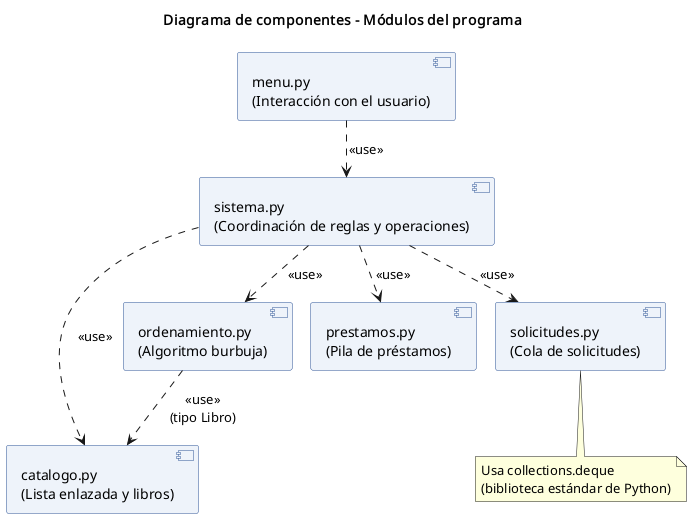

The diagram above was rendered by PlantUML. Its source (embedded in the PNG):
@startuml 05_componentes
!pragma layout smetana
skinparam defaultFontName Arial
skinparam shadowing false
skinparam component {
  BackgroundColor #EEF3FA
  BorderColor #2F5597
}
title Diagrama de componentes - Módulos del programa

component "menu.py\n(Interacción con el usuario)" as menu
component "sistema.py\n(Coordinación de reglas y operaciones)" as sistema
component "catalogo.py\n(Lista enlazada y libros)" as catalogo
component "solicitudes.py\n(Cola de solicitudes)" as solicitudes
component "prestamos.py\n(Pila de préstamos)" as prestamos
component "ordenamiento.py\n(Algoritmo burbuja)" as ordenamiento

menu ..> sistema : <<use>>
sistema ..> catalogo : <<use>>
sistema ..> solicitudes : <<use>>
sistema ..> prestamos : <<use>>
sistema ..> ordenamiento : <<use>>
ordenamiento ..> catalogo : <<use>>\n(tipo Libro)

note bottom of solicitudes
  Usa collections.deque
  (biblioteca estándar de Python)
end note
@enduml